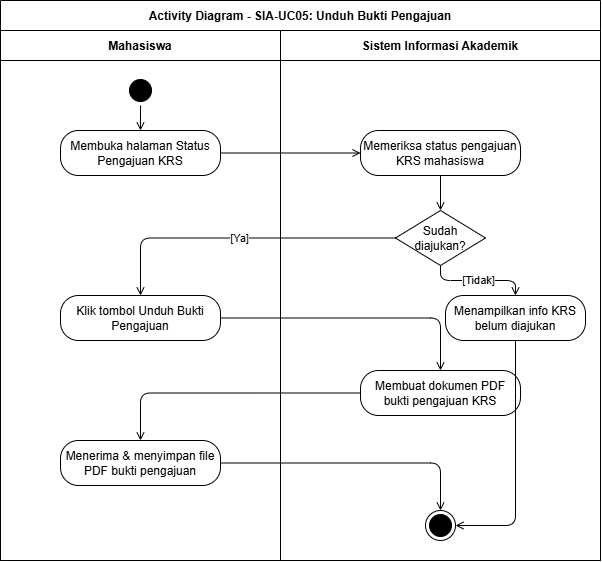

The diagram above was exported from draw.io. Its source (the exported page's mxGraphModel, read from the mxfile embedded in the PNG):
<mxGraphModel dx="1018" dy="614" grid="1" gridSize="10" guides="1" tooltips="1" connect="1" arrows="1" fold="1" page="1" pageScale="1" pageWidth="827" pageHeight="1169" math="0" shadow="0">
  <root>
    <mxCell id="0" />
    <mxCell id="1" parent="0" />
    <mxCell id="2" parent="1" style="swimlane;childLayout=stackLayout;horizontal=1;startSize=30;horizontalStack=1;resizeParent=1;resizeParentMax=0;resizeLast=0;collapsible=0;marginBottom=0;fontStyle=1;" value="Activity Diagram - SIA-UC05: Unduh Bukti Pengajuan" vertex="1">
      <mxGeometry height="560" width="600" x="40" y="40" as="geometry" />
    </mxCell>
    <mxCell id="3" parent="2" style="swimlane;startSize=30;fontStyle=1;" value="Mahasiswa" vertex="1">
      <mxGeometry height="530" width="280" y="30" as="geometry" />
    </mxCell>
    <mxCell id="5" parent="3" style="ellipse;html=1;shape=startState;fillColor=#000000;strokeColor=#000000;" value="" vertex="1">
      <mxGeometry height="30" width="30" x="125" y="45" as="geometry" />
    </mxCell>
    <mxCell id="6" parent="3" style="rounded=1;whiteSpace=wrap;html=1;arcSize=40;" value="Membuka halaman Status Pengajuan KRS" vertex="1">
      <mxGeometry height="45" width="160" x="60" y="100" as="geometry" />
    </mxCell>
    <mxCell id="9" parent="3" style="rounded=1;whiteSpace=wrap;html=1;arcSize=40;" value="Klik tombol Unduh Bukti Pengajuan" vertex="1">
      <mxGeometry height="45" width="160" x="60" y="265" as="geometry" />
    </mxCell>
    <mxCell id="12" parent="3" style="rounded=1;whiteSpace=wrap;html=1;arcSize=40;" value="Menerima &amp; menyimpan file PDF bukti pengajuan" vertex="1">
      <mxGeometry height="45" width="160" x="60" y="410" as="geometry" />
    </mxCell>
    <mxCell id="4" parent="2" style="swimlane;startSize=30;fontStyle=1;" value="Sistem Informasi Akademik" vertex="1">
      <mxGeometry height="530" width="320" x="280" y="30" as="geometry" />
    </mxCell>
    <mxCell id="7" parent="4" style="rounded=1;whiteSpace=wrap;html=1;arcSize=40;" value="Memeriksa status pengajuan KRS mahasiswa" vertex="1">
      <mxGeometry height="45" width="160" x="80" y="100" as="geometry" />
    </mxCell>
    <mxCell id="8" parent="4" style="rhombus;whiteSpace=wrap;html=1;" value="Sudah diajukan?" vertex="1">
      <mxGeometry height="55" width="90" x="115" y="180" as="geometry" />
    </mxCell>
    <mxCell id="10" parent="4" style="rounded=1;whiteSpace=wrap;html=1;arcSize=40;" value="Menampilkan info KRS belum diajukan" vertex="1">
      <mxGeometry height="45" width="140" x="165" y="265" as="geometry" />
    </mxCell>
    <mxCell id="11" parent="4" style="rounded=1;whiteSpace=wrap;html=1;arcSize=40;" value="Membuat dokumen PDF bukti pengajuan KRS" vertex="1">
      <mxGeometry height="45" width="160" x="80" y="340" as="geometry" />
    </mxCell>
    <mxCell id="13" parent="4" style="ellipse;html=1;shape=endState;fillColor=#000000;strokeColor=#000000;" value="" vertex="1">
      <mxGeometry height="30" width="30" x="145" y="480" as="geometry" />
    </mxCell>
    <mxCell id="18" edge="1" parent="4" source="8" style="edgeStyle=orthogonalEdgeStyle;html=1;endArrow=open;endFill=0;" target="10" value="[Tidak]">
      <mxGeometry relative="1" as="geometry" />
    </mxCell>
    <mxCell id="22" edge="1" parent="4" source="10" style="edgeStyle=orthogonalEdgeStyle;html=1;endArrow=open;endFill=0;" target="13">
      <mxGeometry relative="1" as="geometry">
        <Array as="points">
          <mxPoint x="235" y="495" />
        </Array>
      </mxGeometry>
    </mxCell>
    <mxCell id="17" edge="1" parent="2" source="8" style="edgeStyle=orthogonalEdgeStyle;html=1;endArrow=open;endFill=0;" target="9" value="[Ya]">
      <mxGeometry relative="1" as="geometry" />
    </mxCell>
    <mxCell id="20" edge="1" parent="2" source="11" style="edgeStyle=orthogonalEdgeStyle;html=1;endArrow=open;endFill=0;" target="12">
      <mxGeometry relative="1" as="geometry" />
    </mxCell>
    <mxCell id="19" edge="1" parent="2" source="9" style="edgeStyle=orthogonalEdgeStyle;html=1;endArrow=open;endFill=0;" target="11">
      <mxGeometry relative="1" as="geometry" />
    </mxCell>
    <mxCell id="21" edge="1" parent="2" source="12" style="edgeStyle=orthogonalEdgeStyle;html=1;endArrow=open;endFill=0;" target="13">
      <mxGeometry relative="1" as="geometry" />
    </mxCell>
    <mxCell id="14" edge="1" parent="1" source="5" style="edgeStyle=orthogonalEdgeStyle;html=1;endArrow=open;endFill=0;" target="6">
      <mxGeometry relative="1" as="geometry" />
    </mxCell>
    <mxCell id="15" edge="1" parent="1" source="6" style="edgeStyle=orthogonalEdgeStyle;html=1;endArrow=open;endFill=0;" target="7">
      <mxGeometry relative="1" as="geometry" />
    </mxCell>
    <mxCell id="16" edge="1" parent="1" source="7" style="edgeStyle=orthogonalEdgeStyle;html=1;endArrow=open;endFill=0;" target="8">
      <mxGeometry relative="1" as="geometry" />
    </mxCell>
  </root>
</mxGraphModel>